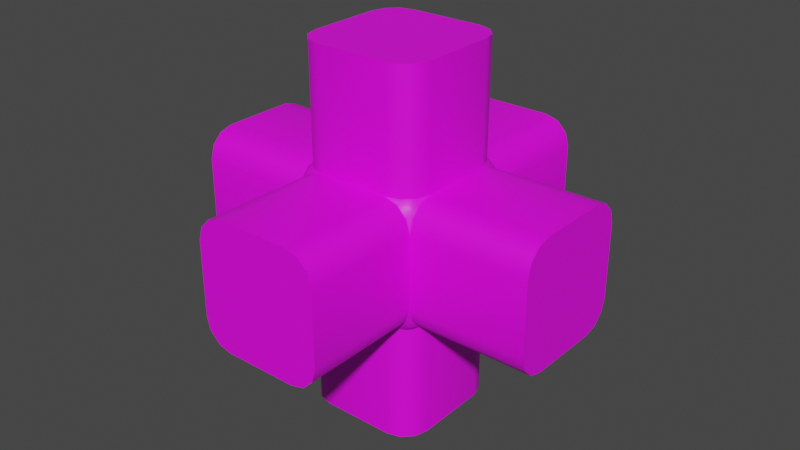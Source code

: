 # Source: l02_x_02.blend  (saved by Blender 3.3.6; exported with 4.5.12 LTS)
import bpy
from mathutils import Matrix  # noqa: F401  (used for matrix-valued properties, if any)

bpy.ops.wm.read_factory_settings(use_empty=True)
scene = bpy.context.scene
scene.name = 'Scene'

# ---- collections
col_collection = bpy.data.collections.new('Collection'); scene.collection.children.link(col_collection)

# ---- images (referenced by path relative to the original .blend; pixels are not part of the script)
import os
ASSET_DIR = os.environ.get("B2B_ASSET_DIR", "")  # directory of the original .blend (textures are referenced by path, not embedded)
HERE = os.path.dirname(os.path.abspath(__file__))  # packed textures are extracted next to this script under _unpacked/

def load_image(name, relpath, width, height, colorspace="sRGB"):
    """Load a texture the original file referenced (path relative to the .blend, or extracted next to this script)."""
    p = next((c for c in (os.path.join(HERE, relpath), os.path.join(ASSET_DIR, relpath)) if relpath and os.path.exists(c)), "")
    if p:
        img = bpy.data.images.load(p, check_existing=True)
        img.name = name
    else:  # same state as the original file: an image datablock whose file is absent (Cycles renders it pink)
        img = bpy.data.images.new(name, width, height)
        img.source = "FILE"
        img.filepath = "//" + (relpath or name)
    img.colorspace_settings.name = colorspace
    return img
img_l2_x_2 = load_image('l2_x_2', 'l2_x_2.png', 1024, 1024, 'sRGB')

# ---- materials (node trees are filled in below, after node groups)
mat_material_001 = bpy.data.materials.new('Material.001')
mat_material_001.use_transparent_shadow = False

# ---- node groups
ng_auto_smooth = bpy.data.node_groups.new('Auto Smooth', 'GeometryNodeTree')
_s = ng_auto_smooth.interface.new_socket(name='Geometry', in_out='OUTPUT', socket_type='NodeSocketGeometry')
_s = ng_auto_smooth.interface.new_socket(name='Geometry', in_out='INPUT', socket_type='NodeSocketGeometry')
_s = ng_auto_smooth.interface.new_socket(name='Angle', in_out='INPUT', socket_type='NodeSocketFloat')
_s.subtype = 'ANGLE'
_s.min_value = 0.0
_s.max_value = 3.142
ng_auto_smooth.is_modifier = True
_N = ng_auto_smooth.nodes; _L = ng_auto_smooth.links
n0 = _N.new('NodeGroupOutput'); n0.name = 'Group Output'; n0.location = (480, -100)
n1 = _N.new('NodeGroupInput'); n1.name = 'Group Input'; n1.location = (-420, -300)
n2 = _N.new('NodeGroupInput'); n2.name = 'Group Input.001'; n2.location = (-60, -100)
n3 = _N.new('GeometryNodeSetShadeSmooth'); n3.name = 'Set Shade Smooth'; n3.location = (120, -100)
n3.domain = 'EDGE'
n4 = _N.new('GeometryNodeSetShadeSmooth'); n4.name = 'Set Shade Smooth.001'; n4.location = (300, -100)
n5 = _N.new('GeometryNodeInputMeshEdgeAngle'); n5.name = 'Edge Angle'; n5.location = (-420, -220)
n6 = _N.new('GeometryNodeInputEdgeSmooth'); n6.name = 'Is Edge Smooth'; n6.location = (-60, -160)
n7 = _N.new('GeometryNodeInputShadeSmooth'); n7.name = 'Is Face Smooth'; n7.location = (-240, -340)
n8 = _N.new('FunctionNodeBooleanMath'); n8.name = 'Boolean Math'; n8.location = (-60, -220)
n9 = _N.new('FunctionNodeCompare'); n9.name = 'Compare'; n9.location = (-240, -180)
n9.operation = 'LESS_EQUAL'
_L.new(n5.outputs[0], n9.inputs[0])
_L.new(n4.outputs[0], n0.inputs[0])
_L.new(n1.outputs[1], n9.inputs[1])
_L.new(n9.outputs[0], n8.inputs[0])
_L.new(n7.outputs[0], n8.inputs[1])
_L.new(n2.outputs[0], n3.inputs[0])
_L.new(n6.outputs[0], n3.inputs[1])
_L.new(n3.outputs[0], n4.inputs[0])
_L.new(n8.outputs[0], n3.inputs[2])
n0.is_active_output = True

# ---- material node trees
mat_material_001.use_nodes = True; mat_material_001.node_tree.nodes.clear()
_N = mat_material_001.node_tree.nodes; _L = mat_material_001.node_tree.links
n0 = _N.new('ShaderNodeBsdfPrincipled'); n0.name = 'Principled BSDF'; n0.location = (10, 300)
n0.distribution = 'GGX'
n0.subsurface_method = 'RANDOM_WALK_SKIN'
n0.inputs[3].default_value = 1.45
n0.inputs[27].default_value = (0.0, 0.0, 0.0, 1.0)
n0.inputs[28].default_value = 1.0
n1 = _N.new('ShaderNodeOutputMaterial'); n1.name = 'Material Output'; n1.location = (300, 300)
n2 = _N.new('ShaderNodeTexImage'); n2.name = 'Image Texture'; n2.location = (-94, 724)
n2.image = img_l2_x_2
_L.new(n0.outputs[0], n1.inputs[0])
_L.new(n2.outputs[0], n0.inputs[0])
n1.is_active_output = True

# ---- world
world_world = bpy.data.worlds.new('World'); scene.world = world_world
world_world.use_nodes = True; world_world.node_tree.nodes.clear()
_N = world_world.node_tree.nodes; _L = world_world.node_tree.links
n0 = _N.new('ShaderNodeOutputWorld'); n0.name = 'World Output'; n0.location = (300, 300)
n1 = _N.new('ShaderNodeBackground'); n1.name = 'Background'; n1.location = (10, 300)
n1.inputs[0].default_value = (0.05088, 0.05088, 0.05088, 1.0)
_L.new(n1.outputs[0], n0.inputs[0])
n0.is_active_output = True
world_world.color = (0.05088, 0.05088, 0.05088)
world_world.use_sun_shadow = False
world_world.sun_shadow_jitter_overblur = 0.0

# ---- meshes
me_cube_001 = bpy.data.meshes.new('Cube.001')
me_cube_001.from_pydata([(-0.6342, -0.3629, -0.6342), (-0.3629, -0.6342, -0.6342), (-0.6342, -0.6342, -0.3629), (-0.594, -0.4961, -0.6342), (-0.6342, -0.4961, -0.594), (-0.6024, -0.5575, -0.6024), (-0.4961, -0.6342, -0.594), (-0.4961, -0.594, -0.6342), (-0.5575, -0.6024, -0.6024), (-0.6342, -0.594, -0.4961), (-0.594, -0.6342, -0.4961), (-0.6024, -0.6024, -0.5575), (-0.6342, -0.6342, 0.3629), (-0.3629, -0.6342, 0.6342), (-0.6342, -0.3629, 0.6342), (-0.594, -0.6342, 0.4961), (-0.6342, -0.594, 0.4961), (-0.6024, -0.6024, 0.5575), (-0.4961, -0.594, 0.6342), (-0.4961, -0.6342, 0.594), (-0.5575, -0.6024, 0.6024), (-0.6342, -0.4961, 0.594), (-0.594, -0.4961, 0.6342), (-0.6024, -0.5575, 0.6024), (-0.6342, 0.6342, -0.3629), (-0.3629, 0.6342, -0.6342), (-0.6342, 0.3629, -0.6342), (-0.594, 0.6342, -0.4961), (-0.6342, 0.594, -0.4961), (-0.6024, 0.6024, -0.5575), (-0.4961, 0.594, -0.6342), (-0.4961, 0.6342, -0.594), (-0.5575, 0.6024, -0.6024), (-0.6342, 0.4961, -0.594), (-0.594, 0.4961, -0.6342), (-0.6024, 0.5575, -0.6024), (-0.6342, 0.3629, 0.6342), (-0.3629, 0.6342, 0.6342), (-0.6342, 0.6342, 0.3629), (-0.594, 0.4961, 0.6342), (-0.6342, 0.4961, 0.594), (-0.6024, 0.5575, 0.6024), (-0.4961, 0.6342, 0.594), (-0.4961, 0.594, 0.6342), (-0.5575, 0.6024, 0.6024), (-0.6342, 0.594, 0.4961), (-0.594, 0.6342, 0.4961), (-0.6024, 0.6024, 0.5575), (0.6342, -0.6342, -0.3629), (0.3629, -0.6342, -0.6342), (0.6342, -0.3629, -0.6342), (0.594, -0.6342, -0.4961), (0.6342, -0.594, -0.4961), (0.6024, -0.6024, -0.5575), (0.4961, -0.594, -0.6342), (0.4961, -0.6342, -0.594), (0.5575, -0.6024, -0.6024), (0.6342, -0.4961, -0.594), (0.594, -0.4961, -0.6342), (0.6024, -0.5575, -0.6024), (0.6342, -0.3629, 0.6342), (0.3629, -0.6342, 0.6342), (0.6342, -0.6342, 0.3629), (0.594, -0.4961, 0.6342), (0.6342, -0.4961, 0.594), (0.6024, -0.5575, 0.6024), (0.4961, -0.6342, 0.594), (0.4961, -0.594, 0.6342), (0.5575, -0.6024, 0.6024), (0.6342, -0.594, 0.4961), (0.594, -0.6342, 0.4961), (0.6024, -0.6024, 0.5575), (0.6342, 0.6342, -0.3629), (0.6342, 0.3629, -0.6342), (0.3629, 0.6342, -0.6342), (0.6342, 0.594, -0.4961), (0.594, 0.6342, -0.4961), (0.6024, 0.6024, -0.5575), (0.594, 0.4961, -0.6342), (0.6342, 0.4961, -0.594), (0.6024, 0.5575, -0.6024), (0.4961, 0.6342, -0.594), (0.4961, 0.594, -0.6342), (0.5575, 0.6024, -0.6024), (0.3629, 0.6342, 0.6342), (0.6342, 0.3629, 0.6342), (0.6342, 0.6342, 0.3629), (0.4961, 0.594, 0.6342), (0.4961, 0.6342, 0.594), (0.5575, 0.6024, 0.6024), (0.6342, 0.4961, 0.594), (0.594, 0.4961, 0.6342), (0.6024, 0.5575, 0.6024), (0.594, 0.6342, 0.4961), (0.6342, 0.594, 0.4961), (0.6024, 0.6024, 0.5575), (-1.81, -0.3629, -0.6342), (-1.81, -0.6342, -0.3629), (-1.81, -0.4986, -0.5979), (-1.81, -0.5979, -0.4986), (-1.81, -0.6342, 0.3629), (-1.81, -0.3629, 0.6342), (-1.81, -0.5979, 0.4986), (-1.81, -0.4986, 0.5979), (-1.81, 0.3629, 0.6342), (-1.81, 0.6342, 0.3629), (-1.81, 0.4986, 0.5979), (-1.81, 0.5979, 0.4986), (-1.81, 0.6342, -0.3629), (-1.81, 0.3629, -0.6342), (-1.81, 0.5979, -0.4986), (-1.81, 0.4986, -0.5979), (-0.3629, 1.81, -0.6342), (-0.6342, 1.81, -0.3629), (-0.4986, 1.81, -0.5979), (-0.5979, 1.81, -0.4986), (-0.6342, 1.81, 0.3629), (-0.3629, 1.81, 0.6342), (-0.5979, 1.81, 0.4986), (-0.4986, 1.81, 0.5979), (0.3629, 1.81, 0.6342), (0.6342, 1.81, 0.3629), (0.4986, 1.81, 0.5979), (0.5979, 1.81, 0.4986), (0.6342, 1.81, -0.3629), (0.3629, 1.81, -0.6342), (0.5979, 1.81, -0.4986), (0.4986, 1.81, -0.5979), (1.81, 0.3629, -0.6342), (1.81, 0.6342, -0.3629), (1.81, 0.4986, -0.5979), (1.81, 0.5979, -0.4986), (1.81, 0.6342, 0.3629), (1.81, 0.3629, 0.6342), (1.81, 0.5979, 0.4986), (1.81, 0.4986, 0.5979), (1.81, -0.3629, 0.6342), (1.81, -0.6342, 0.3629), (1.81, -0.4986, 0.5979), (1.81, -0.5979, 0.4986), (1.81, -0.6342, -0.3629), (1.81, -0.3629, -0.6342), (1.81, -0.5979, -0.4986), (1.81, -0.4986, -0.5979), (0.3629, -1.81, -0.6342), (0.6342, -1.81, -0.3629), (0.4986, -1.81, -0.5979), (0.5979, -1.81, -0.4986), (0.6342, -1.81, 0.3629), (0.3629, -1.81, 0.6342), (0.5979, -1.81, 0.4986), (0.4986, -1.81, 0.5979), (-0.3629, -1.81, 0.6342), (-0.6342, -1.81, 0.3629), (-0.4986, -1.81, 0.5979), (-0.5979, -1.81, 0.4986), (-0.6342, -1.81, -0.3629), (-0.3629, -1.81, -0.6342), (-0.5979, -1.81, -0.4986), (-0.4986, -1.81, -0.5979), (-0.6342, 0.3629, -1.81), (-0.3629, 0.6342, -1.81), (-0.5979, 0.4986, -1.81), (-0.4986, 0.5979, -1.81), (0.3629, 0.6342, -1.81), (0.6342, 0.3629, -1.81), (0.4986, 0.5979, -1.81), (0.5979, 0.4986, -1.81), (0.6342, -0.3629, -1.81), (0.3629, -0.6342, -1.81), (0.5979, -0.4986, -1.81), (0.4986, -0.5979, -1.81), (-0.3629, -0.6342, -1.81), (-0.6342, -0.3629, -1.81), (-0.4986, -0.5979, -1.81), (-0.5979, -0.4986, -1.81), (0.6342, 0.3629, 1.81), (0.3629, 0.6342, 1.81), (0.5979, 0.4986, 1.81), (0.4986, 0.5979, 1.81), (-0.3629, 0.6342, 1.81), (-0.6342, 0.3629, 1.81), (-0.4986, 0.5979, 1.81), (-0.5979, 0.4986, 1.81), (-0.6342, -0.3629, 1.81), (-0.3629, -0.6342, 1.81), (-0.5979, -0.4986, 1.81), (-0.4986, -0.5979, 1.81), (0.3629, -0.6342, 1.81), (0.6342, -0.3629, 1.81), (0.4986, -0.5979, 1.81), (0.5979, -0.4986, 1.81)], [], [(112, 114, 115, 113, 116, 118, 119, 117, 120, 122, 123, 121, 124, 126, 127, 125), (49, 144, 157, 1), (61, 188, 185, 13), (25, 112, 125, 74), (2, 156, 153, 12), (128, 130, 131, 129, 132, 134, 135, 133, 136, 138, 139, 137, 140, 142, 143, 141), (74, 164, 161, 25), (50, 168, 165, 73), (96, 98, 99, 97, 100, 102, 103, 101, 104, 106, 107, 105, 108, 110, 111, 109), (37, 180, 177, 84), (144, 146, 147, 145, 148, 150, 151, 149, 152, 154, 155, 153, 156, 158, 159, 157), (72, 124, 121, 86), (86, 132, 129, 72), (85, 176, 189, 60), (62, 148, 145, 48), (160, 162, 163, 161, 164, 166, 167, 165, 168, 170, 171, 169, 172, 174, 175, 173), (48, 140, 137, 62), (38, 116, 113, 24), (1, 172, 169, 49), (0, 96, 109, 26), (176, 178, 179, 177, 180, 182, 183, 181, 184, 186, 187, 185, 188, 190, 191, 189), (24, 108, 105, 38), (73, 128, 141, 50), (14, 184, 181, 36), (12, 100, 97, 2), (84, 120, 117, 37), (36, 104, 101, 14), (13, 152, 149, 61), (60, 136, 133, 85), (0, 3, 5, 4), (3, 7, 8, 5), (1, 6, 8, 7), (6, 10, 11, 8), (2, 9, 11, 10), (9, 4, 5, 11), (5, 8, 11), (12, 15, 17, 16), (15, 19, 20, 17), (13, 18, 20, 19), (18, 22, 23, 20), (14, 21, 23, 22), (21, 16, 17, 23), (17, 20, 23), (24, 27, 29, 28), (27, 31, 32, 29), (25, 30, 32, 31), (30, 34, 35, 32), (26, 33, 35, 34), (33, 28, 29, 35), (29, 32, 35), (36, 39, 41, 40), (39, 43, 44, 41), (37, 42, 44, 43), (42, 46, 47, 44), (38, 45, 47, 46), (45, 40, 41, 47), (41, 44, 47), (48, 51, 53, 52), (51, 55, 56, 53), (49, 54, 56, 55), (54, 58, 59, 56), (50, 57, 59, 58), (57, 52, 53, 59), (53, 56, 59), (60, 63, 65, 64), (63, 67, 68, 65), (61, 66, 68, 67), (66, 70, 71, 68), (62, 69, 71, 70), (69, 64, 65, 71), (65, 68, 71), (72, 75, 77, 76), (75, 79, 80, 77), (73, 78, 80, 79), (78, 82, 83, 80), (74, 81, 83, 82), (81, 76, 77, 83), (77, 80, 83), (84, 87, 89, 88), (87, 91, 92, 89), (85, 90, 92, 91), (90, 94, 95, 92), (86, 93, 95, 94), (93, 88, 89, 95), (89, 92, 95), (14, 101, 103, 21), (21, 103, 102, 16), (16, 102, 100, 12), (96, 0, 4, 98), (98, 4, 9, 99), (99, 9, 2, 97), (38, 105, 107, 45), (45, 107, 106, 40), (40, 106, 104, 36), (26, 109, 111, 33), (33, 111, 110, 28), (28, 110, 108, 24), (37, 117, 119, 42), (42, 119, 118, 46), (46, 118, 116, 38), (112, 25, 31, 114), (114, 31, 27, 115), (115, 27, 24, 113), (86, 121, 123, 93), (93, 123, 122, 88), (88, 122, 120, 84), (74, 125, 127, 81), (81, 127, 126, 76), (76, 126, 124, 72), (85, 133, 135, 90), (90, 135, 134, 94), (94, 134, 132, 86), (128, 73, 79, 130), (130, 79, 75, 131), (131, 75, 72, 129), (62, 137, 139, 69), (69, 139, 138, 64), (64, 138, 136, 60), (50, 141, 143, 57), (57, 143, 142, 52), (52, 142, 140, 48), (61, 149, 151, 66), (66, 151, 150, 70), (70, 150, 148, 62), (144, 49, 55, 146), (146, 55, 51, 147), (147, 51, 48, 145), (12, 153, 155, 15), (15, 155, 154, 19), (19, 154, 152, 13), (1, 157, 159, 6), (6, 159, 158, 10), (10, 158, 156, 2), (73, 165, 167, 78), (78, 167, 166, 82), (82, 166, 164, 74), (160, 26, 34, 162), (162, 34, 30, 163), (163, 30, 25, 161), (49, 169, 171, 54), (54, 171, 170, 58), (58, 170, 168, 50), (0, 173, 175, 3), (3, 175, 174, 7), (7, 174, 172, 1), (36, 181, 183, 39), (39, 183, 182, 43), (43, 182, 180, 37), (176, 85, 91, 178), (178, 91, 87, 179), (179, 87, 84, 177), (13, 185, 187, 18), (18, 187, 186, 22), (22, 186, 184, 14), (60, 189, 191, 63), (63, 191, 190, 67), (67, 190, 188, 61), (26, 160, 173, 0)])
me_cube_001.polygons.foreach_set('use_smooth', [True] * 158)
_uv = me_cube_001.uv_layers.new(name='UVMap')
_uv.uv.foreach_set('vector', [0.2306, 0.1892, 0.2377, 0.1097, 0.3101, 0.03727, 0.3896, 0.03017, 0.815, 0.03017, 0.8945, 0.03727, 0.9669, 0.1097, 0.974, 0.1892, 0.974, 0.6146, 0.9669, 0.6941, 0.8945, 0.7665, 0.815, 0.7736, 0.3896, 0.7736, 0.3101, 0.7665, 0.2377, 0.6941, 0.2306, 0.6146, 0.07506, 0.8096, 0.07506, 0.8096, 0.07506, 0.9178, 0.07506, 0.9178, 0.1347, 0.7692, 0.1347, 0.7692, 0.1628, 0.7692, 0.1628, 0.7692, 0.07506, 0.4314, 0.07506, 0.4314, 0.07506, 0.5396, 0.07506, 0.5396, 0.08556, 0.9582, 0.08556, 0.9582, 0.1137, 0.9582, 0.1137, 0.9582, 0.2306, 0.1892, 0.2377, 0.1097, 0.3101, 0.03727, 0.3896, 0.03017, 0.815, 0.03017, 0.8945, 0.03727, 0.9669, 0.1097, 0.974, 0.1892, 0.974, 0.6146, 0.9669, 0.6941, 0.8945, 0.7665, 0.815, 0.7736, 0.3896, 0.7736, 0.3101, 0.7665, 0.2377, 0.6941, 0.2306, 0.6146, 0.06455, 0.5801, 0.06455, 0.5801, 0.03645, 0.5801, 0.03645, 0.5801, 0.07506, 0.7287, 0.07506, 0.7287, 0.07506, 0.6205, 0.07506, 0.6205, 0.2306, 0.1892, 0.2377, 0.1097, 0.3101, 0.03727, 0.3896, 0.03017, 0.815, 0.03017, 0.8945, 0.03727, 0.9669, 0.1097, 0.974, 0.1892, 0.974, 0.6146, 0.9669, 0.6941, 0.8945, 0.7665, 0.815, 0.7736, 0.3896, 0.7736, 0.3101, 0.7665, 0.2377, 0.6941, 0.2306, 0.6146, 0.1628, 0.5801, 0.1628, 0.5801, 0.1347, 0.5801, 0.1347, 0.5801, 0.2306, 0.1892, 0.2377, 0.1097, 0.3101, 0.03727, 0.3896, 0.03017, 0.815, 0.03017, 0.8945, 0.03727, 0.9669, 0.1097, 0.974, 0.1892, 0.974, 0.6146, 0.9669, 0.6941, 0.8945, 0.7665, 0.815, 0.7736, 0.3896, 0.7736, 0.3101, 0.7665, 0.2377, 0.6941, 0.2306, 0.6146, 0.08556, 0.5801, 0.08556, 0.5801, 0.1137, 0.5801, 0.1137, 0.5801, 0.1137, 0.5801, 0.1137, 0.5801, 0.08556, 0.5801, 0.08556, 0.5801, 0.1242, 0.6205, 0.1242, 0.6205, 0.1242, 0.7287, 0.1242, 0.7287, 0.1137, 0.7692, 0.1137, 0.7692, 0.08556, 0.7692, 0.08556, 0.7692, 0.2306, 0.1892, 0.2377, 0.1097, 0.3101, 0.03727, 0.3896, 0.03017, 0.815, 0.03017, 0.8945, 0.03727, 0.9669, 0.1097, 0.974, 0.1892, 0.974, 0.6146, 0.9669, 0.6941, 0.8945, 0.7665, 0.815, 0.7736, 0.3896, 0.7736, 0.3101, 0.7665, 0.2377, 0.6941, 0.2306, 0.6146, 0.08556, 0.7692, 0.08556, 0.7692, 0.1137, 0.7692, 0.1137, 0.7692, 0.1137, 0.391, 0.1137, 0.391, 0.08556, 0.391, 0.08556, 0.391, 0.03645, 0.7692, 0.03645, 0.7692, 0.06455, 0.7692, 0.06455, 0.7692, 0.07506, 0.2424, 0.07506, 0.2424, 0.07506, 0.3506, 0.07506, 0.3506, 0.2306, 0.1892, 0.2377, 0.1097, 0.3101, 0.03727, 0.3896, 0.03017, 0.815, 0.03017, 0.8945, 0.03727, 0.9669, 0.1097, 0.974, 0.1892, 0.974, 0.6146, 0.9669, 0.6941, 0.8945, 0.7665, 0.815, 0.7736, 0.3896, 0.7736, 0.3101, 0.7665, 0.2377, 0.6941, 0.2306, 0.6146, 0.08556, 0.391, 0.08556, 0.391, 0.1137, 0.391, 0.1137, 0.391, 0.07506, 0.6205, 0.07506, 0.6205, 0.07506, 0.7287, 0.07506, 0.7287, 0.1733, 0.7287, 0.1733, 0.7287, 0.1733, 0.6205, 0.1733, 0.6205, 0.1137, 0.2019, 0.1137, 0.2019, 0.08556, 0.2019, 0.08556, 0.2019, 0.1242, 0.5396, 0.1242, 0.5396, 0.1242, 0.4314, 0.1242, 0.4314, 0.1242, 0.3506, 0.1242, 0.3506, 0.1242, 0.2424, 0.1242, 0.2424, 0.1242, 0.9178, 0.1242, 0.9178, 0.1242, 0.8096, 0.1242, 0.8096, 0.1242, 0.7287, 0.1242, 0.7287, 0.1242, 0.6205, 0.1242, 0.6205, 0.02595, 0.7287, 0.02595, 0.7486, 0.02595, 0.7577, 0.02595, 0.7486, 0.02595, 0.7486, 0.07506, 0.9376, 0.07506, 0.9468, 0.02595, 0.7577, 0.07506, 0.9178, 0.07506, 0.9376, 0.07506, 0.9468, 0.07506, 0.9376, 0.07506, 0.9376, 0.0804, 0.2019, 0.07803, 0.2019, 0.07506, 0.9468, 0.08556, 0.2019, 0.0804, 0.2019, 0.07803, 0.2019, 0.0804, 0.2019, 0.0804, 0.2019, 0.02595, 0.7486, 0.02595, 0.7577, 0.07803, 0.2019, 0.07506, 0.2134, 0.07506, 0.2067, 0.07506, 0.2067, 0.1137, 0.9582, 0.1188, 0.9582, 0.1212, 0.9582, 0.1188, 0.9582, 0.1188, 0.9582, 0.1679, 0.7692, 0.1703, 0.7692, 0.1212, 0.9582, 0.1628, 0.7692, 0.1679, 0.7692, 0.1703, 0.7692, 0.1679, 0.7692, 0.1679, 0.7692, 0.1242, 0.2225, 0.1242, 0.2134, 0.1703, 0.7692, 0.1242, 0.2424, 0.1242, 0.2225, 0.1242, 0.2134, 0.1242, 0.2225, 0.1242, 0.2225, 0.1188, 0.9582, 0.1212, 0.9582, 0.1242, 0.2134, 0.1212, 0.2019, 0.1229, 0.2019, 0.1229, 0.2019, 0.08556, 0.391, 0.0804, 0.391, 0.07803, 0.391, 0.0804, 0.391, 0.0804, 0.391, 0.0313, 0.5801, 0.02892, 0.5801, 0.07803, 0.391, 0.03645, 0.5801, 0.0313, 0.5801, 0.02892, 0.5801, 0.0313, 0.5801, 0.0313, 0.5801, 0.07506, 0.3704, 0.07506, 0.3796, 0.02892, 0.5801, 0.07506, 0.3506, 0.07506, 0.3704, 0.07506, 0.3796, 0.07506, 0.3704, 0.07506, 0.3704, 0.0804, 0.391, 0.07803, 0.391, 0.07506, 0.3796, 0.07506, 0.3957, 0.07506, 0.4024, 0.07506, 0.3957, 0.1733, 0.6205, 0.1733, 0.6007, 0.1733, 0.5915, 0.1733, 0.6007, 0.1733, 0.6007, 0.1242, 0.4116, 0.1242, 0.4024, 0.1733, 0.5915, 0.1242, 0.4314, 0.1242, 0.4116, 0.1242, 0.4024, 0.1242, 0.4116, 0.1242, 0.4116, 0.1188, 0.391, 0.1212, 0.391, 0.1242, 0.4024, 0.1137, 0.391, 0.1188, 0.391, 0.1212, 0.391, 0.1188, 0.391, 0.1188, 0.391, 0.1733, 0.6007, 0.1733, 0.5915, 0.1212, 0.391, 0.1229, 0.391, 0.1229, 0.391, 0.1212, 0.391, 0.08556, 0.7692, 0.0804, 0.7692, 0.07803, 0.7692, 0.0804, 0.7692, 0.0804, 0.7692, 0.06971, 0.7692, 0.07209, 0.7692, 0.07803, 0.7692, 0.06455, 0.7692, 0.06971, 0.7692, 0.07209, 0.7692, 0.06971, 0.7692, 0.06971, 0.7692, 0.07506, 0.7486, 0.07506, 0.7577, 0.07209, 0.7692, 0.07506, 0.7287, 0.07506, 0.7486, 0.07506, 0.7577, 0.07506, 0.7486, 0.07506, 0.7486, 0.0804, 0.7692, 0.07803, 0.7692, 0.07506, 0.7577, 0.07506, 0.7739, 0.07506, 0.7806, 0.07506, 0.7739, 0.1242, 0.7287, 0.1242, 0.7486, 0.1242, 0.7577, 0.1242, 0.7486, 0.1242, 0.7486, 0.1242, 0.7897, 0.1242, 0.7806, 0.1242, 0.7577, 0.1242, 0.8096, 0.1242, 0.7897, 0.1242, 0.7806, 0.1242, 0.7897, 0.1242, 0.7897, 0.1188, 0.7692, 0.1212, 0.7692, 0.1242, 0.7806, 0.1137, 0.7692, 0.1188, 0.7692, 0.1212, 0.7692, 0.1188, 0.7692, 0.1188, 0.7692, 0.1242, 0.7486, 0.1242, 0.7577, 0.1212, 0.7692, 0.1229, 0.7692, 0.1229, 0.7692, 0.1212, 0.7692, 0.08556, 0.5801, 0.0804, 0.5801, 0.07803, 0.5801, 0.0804, 0.5801, 0.0804, 0.5801, 0.07506, 0.6007, 0.07506, 0.5915, 0.07803, 0.5801, 0.07506, 0.6205, 0.07506, 0.6007, 0.07506, 0.5915, 0.07506, 0.6007, 0.07506, 0.6007, 0.07506, 0.5595, 0.07506, 0.5686, 0.07506, 0.5915, 0.07506, 0.5396, 0.07506, 0.5595, 0.07506, 0.5686, 0.07506, 0.5595, 0.07506, 0.5595, 0.0804, 0.5801, 0.07803, 0.5801, 0.07506, 0.5686, 0.07506, 0.5848, 0.07506, 0.5915, 0.07506, 0.5848, 0.1347, 0.5801, 0.1295, 0.5801, 0.1271, 0.5801, 0.1295, 0.5801, 0.1295, 0.5801, 0.1242, 0.6007, 0.1242, 0.5915, 0.1271, 0.5801, 0.1242, 0.6205, 0.1242, 0.6007, 0.1242, 0.5915, 0.1242, 0.6007, 0.1242, 0.6007, 0.1188, 0.5801, 0.1212, 0.5801, 0.1242, 0.5915, 0.1137, 0.5801, 0.1188, 0.5801, 0.1212, 0.5801, 0.1188, 0.5801, 0.1188, 0.5801, 0.1295, 0.5801, 0.1271, 0.5801, 0.1212, 0.5801, 0.1229, 0.5801, 0.1229, 0.5801, 0.1212, 0.5801, 0.1242, 0.2424, 0.1242, 0.2424, 0.1237, 0.2221, 0.1242, 0.2225, 0.1242, 0.2225, 0.1237, 0.2221, 0.1189, 0.2037, 0.1188, 0.2019, 0.1188, 0.2019, 0.1189, 0.2037, 0.1137, 0.2019, 0.1137, 0.2019, 0.07506, 0.2424, 0.07506, 0.2424, 0.07506, 0.2225, 0.07553, 0.2221, 0.07553, 0.2221, 0.07506, 0.2225, 0.0804, 0.2019, 0.08031, 0.2037, 0.08031, 0.2037, 0.0804, 0.2019, 0.08556, 0.2019, 0.08556, 0.2019, 0.1137, 0.391, 0.1137, 0.391, 0.1189, 0.3892, 0.1188, 0.391, 0.1188, 0.391, 0.1189, 0.3892, 0.1237, 0.3708, 0.1242, 0.3704, 0.1242, 0.3704, 0.1237, 0.3708, 0.1242, 0.3506, 0.1242, 0.3506, 0.07506, 0.3506, 0.07506, 0.3506, 0.07553, 0.3708, 0.07506, 0.3704, 0.07506, 0.3704, 0.07553, 0.3708, 0.08031, 0.3892, 0.0804, 0.391, 0.0804, 0.391, 0.08031, 0.3892, 0.08556, 0.391, 0.08556, 0.391, 0.1242, 0.4314, 0.1242, 0.4314, 0.1237, 0.4112, 0.1242, 0.4116, 0.1242, 0.4116, 0.1237, 0.4112, 0.1189, 0.3928, 0.1188, 0.391, 0.1188, 0.391, 0.1189, 0.3928, 0.1137, 0.391, 0.1137, 0.391, 0.07506, 0.4314, 0.07506, 0.4314, 0.07506, 0.4116, 0.07553, 0.4112, 0.07553, 0.4112, 0.07506, 0.4116, 0.0804, 0.391, 0.08031, 0.3928, 0.08031, 0.3928, 0.0804, 0.391, 0.08556, 0.391, 0.08556, 0.391, 0.1137, 0.5801, 0.1137, 0.5801, 0.1189, 0.5783, 0.1188, 0.5801, 0.1188, 0.5801, 0.1189, 0.5783, 0.1237, 0.5599, 0.1242, 0.5595, 0.1242, 0.5595, 0.1237, 0.5599, 0.1242, 0.5396, 0.1242, 0.5396, 0.07506, 0.5396, 0.07506, 0.5396, 0.07553, 0.5599, 0.07506, 0.5595, 0.07506, 0.5595, 0.07553, 0.5599, 0.08031, 0.5783, 0.0804, 0.5801, 0.0804, 0.5801, 0.08031, 0.5783, 0.08556, 0.5801, 0.08556, 0.5801, 0.1242, 0.6205, 0.1242, 0.6205, 0.1237, 0.6003, 0.1242, 0.6007, 0.1242, 0.6007, 0.1237, 0.6003, 0.1189, 0.5819, 0.1188, 0.5801, 0.1188, 0.5801, 0.1189, 0.5819, 0.1137, 0.5801, 0.1137, 0.5801, 0.07506, 0.6205, 0.07506, 0.6205, 0.07506, 0.6007, 0.07553, 0.6003, 0.07553, 0.6003, 0.07506, 0.6007, 0.0804, 0.5801, 0.08031, 0.5819, 0.08031, 0.5819, 0.0804, 0.5801, 0.08556, 0.5801, 0.08556, 0.5801, 0.1137, 0.7692, 0.1137, 0.7692, 0.1189, 0.7674, 0.1188, 0.7692, 0.1188, 0.7692, 0.1189, 0.7674, 0.1237, 0.7489, 0.1242, 0.7486, 0.1242, 0.7486, 0.1237, 0.7489, 0.1242, 0.7287, 0.1242, 0.7287, 0.07506, 0.7287, 0.07506, 0.7287, 0.07553, 0.7489, 0.07506, 0.7486, 0.07506, 0.7486, 0.07553, 0.7489, 0.08031, 0.7674, 0.0804, 0.7692, 0.0804, 0.7692, 0.08031, 0.7674, 0.08556, 0.7692, 0.08556, 0.7692, 0.1242, 0.8096, 0.1242, 0.8096, 0.1237, 0.7894, 0.1242, 0.7897, 0.1242, 0.7897, 0.1237, 0.7894, 0.1189, 0.771, 0.1188, 0.7692, 0.1188, 0.7692, 0.1189, 0.771, 0.1137, 0.7692, 0.1137, 0.7692, 0.07506, 0.8096, 0.07506, 0.8096, 0.07506, 0.7897, 0.07553, 0.7894, 0.07553, 0.7894, 0.07506, 0.7897, 0.0804, 0.7692, 0.08031, 0.771, 0.08031, 0.771, 0.0804, 0.7692, 0.08556, 0.7692, 0.08556, 0.7692, 0.1137, 0.9582, 0.1137, 0.9582, 0.1189, 0.9564, 0.1188, 0.9582, 0.1188, 0.9582, 0.1189, 0.9564, 0.1237, 0.938, 0.1242, 0.9376, 0.1242, 0.9376, 0.1237, 0.938, 0.1242, 0.9178, 0.1242, 0.9178, 0.07506, 0.9178, 0.07506, 0.9178, 0.07553, 0.938, 0.07506, 0.9376, 0.07506, 0.9376, 0.07553, 0.938, 0.08031, 0.9564, 0.0804, 0.9582, 0.0804, 0.9582, 0.08031, 0.9564, 0.08556, 0.9582, 0.08556, 0.9582, 0.07506, 0.6205, 0.07506, 0.6205, 0.07459, 0.6003, 0.07506, 0.6007, 0.07506, 0.6007, 0.07459, 0.6003, 0.0698, 0.5819, 0.06971, 0.5801, 0.06971, 0.5801, 0.0698, 0.5819, 0.06455, 0.5801, 0.06455, 0.5801, 0.02595, 0.6205, 0.02595, 0.6205, 0.02595, 0.6007, 0.02642, 0.6003, 0.02642, 0.6003, 0.02595, 0.6007, 0.0313, 0.5801, 0.0312, 0.5819, 0.0312, 0.5819, 0.0313, 0.5801, 0.03645, 0.5801, 0.03645, 0.5801, 0.06455, 0.7692, 0.06455, 0.7692, 0.0698, 0.7674, 0.06971, 0.7692, 0.06971, 0.7692, 0.0698, 0.7674, 0.07459, 0.7489, 0.07506, 0.7486, 0.07506, 0.7486, 0.07459, 0.7489, 0.07506, 0.7287, 0.07506, 0.7287, 0.02595, 0.7287, 0.02595, 0.7287, 0.02642, 0.7489, 0.02595, 0.7486, 0.02595, 0.7486, 0.02642, 0.7489, 0.0312, 0.7674, 0.0313, 0.7692, 0.0313, 0.7692, 0.0312, 0.7674, 0.03645, 0.7692, 0.03645, 0.7692, 0.1733, 0.6205, 0.1733, 0.6205, 0.1728, 0.6003, 0.1733, 0.6007, 0.1733, 0.6007, 0.1728, 0.6003, 0.168, 0.5819, 0.1679, 0.5801, 0.1679, 0.5801, 0.168, 0.5819, 0.1628, 0.5801, 0.1628, 0.5801, 0.1242, 0.6205, 0.1242, 0.6205, 0.1242, 0.6007, 0.1246, 0.6003, 0.1246, 0.6003, 0.1242, 0.6007, 0.1295, 0.5801, 0.1294, 0.5819, 0.1294, 0.5819, 0.1295, 0.5801, 0.1347, 0.5801, 0.1347, 0.5801, 0.1628, 0.7692, 0.1628, 0.7692, 0.168, 0.7674, 0.1679, 0.7692, 0.1679, 0.7692, 0.168, 0.7674, 0.1728, 0.7489, 0.1733, 0.7486, 0.1733, 0.7486, 0.1728, 0.7489, 0.1733, 0.7287, 0.1733, 0.7287, 0.1242, 0.7287, 0.1242, 0.7287, 0.1246, 0.7489, 0.1242, 0.7486, 0.1242, 0.7486, 0.1246, 0.7489, 0.1294, 0.7674, 0.1295, 0.7692, 0.1295, 0.7692, 0.1294, 0.7674, 0.1347, 0.7692, 0.1347, 0.7692, 0.02595, 0.6205, 0.02595, 0.6205, 0.02595, 0.7287, 0.02595, 0.7287])
me_cube_001.materials.append(mat_material_001)
me_cube_001.update()

# ---- objects
ob_cube = bpy.data.objects.new('Cube', me_cube_001)

# ---- transforms, parenting, visibility, modifiers, constraints
ob_cube.location = (0.0, 0.0, 0.0)
_m = ob_cube.modifiers.new('Auto Smooth', 'NODES')
_m.node_group = ng_auto_smooth
_gi = [s.identifier for s in ng_auto_smooth.interface.items_tree if s.item_type == 'SOCKET' and s.in_out == 'INPUT']
_m[_gi[1]] = 0.637  # Angle

# ---- collection membership
col_collection.objects.link(ob_cube)

# ---- scene / render settings (as saved in the file)
scene.frame_start = 1; scene.frame_end = 250; scene.frame_set(1)
scene.render.engine = 'BLENDER_EEVEE_NEXT'
scene.cycles.sampling_pattern = 'TABULATED_SOBOL'
scene.cycles.use_light_tree = False
scene.view_settings.view_transform = 'Filmic'
bpy.context.view_layer.update()

# ---- added for rendering (the .blend has no active camera and no usable light): camera, sun
cam_auto = bpy.data.cameras.new('AutoCamera')
cam_auto.lens = 50.0
cam_auto.sensor_width = 36.0
cam_auto.clip_end = 1000.0
ob_auto_camera = bpy.data.objects.new('AutoCamera', cam_auto)
scene.collection.objects.link(ob_auto_camera)
ob_auto_camera.location = (5.80114, -6.96136, 4.64091)
ob_auto_camera.rotation_euler = (1.09748, -7.21219e-08, 0.694738)
scene.camera = ob_auto_camera
light_auto_sun = bpy.data.lights.new('AutoSun', 'SUN')
light_auto_sun.energy = 3.0
light_auto_sun.angle = 0.0523599
ob_auto_sun = bpy.data.objects.new('AutoSun', light_auto_sun)
scene.collection.objects.link(ob_auto_sun)
ob_auto_sun.rotation_euler = (0.872665, 0.174533, 0.523599)
bpy.context.view_layer.update()
